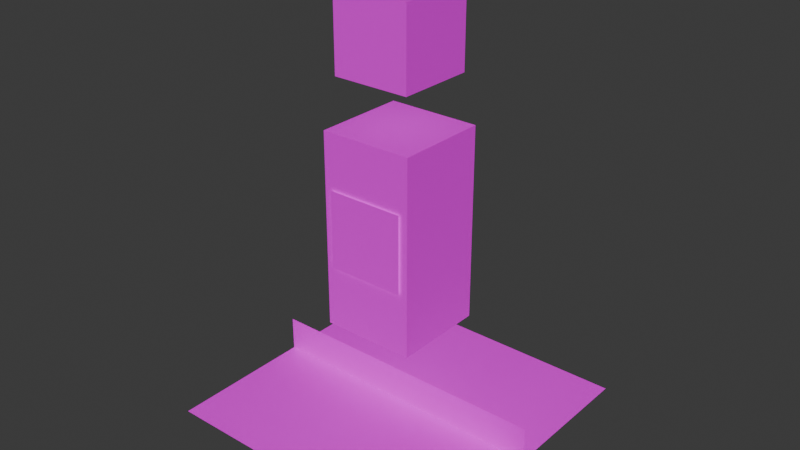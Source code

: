 # Source: cuboid-character.blend  (saved by Blender 4.2.66; exported with 4.5.12 LTS)
import bpy
from mathutils import Matrix  # noqa: F401  (used for matrix-valued properties, if any)

bpy.ops.wm.read_factory_settings(use_empty=True)
scene = bpy.context.scene
scene.name = 'Scene'

# ---- collections
col_cuboid_character = bpy.data.collections.new('cuboid-character'); scene.collection.children.link(col_cuboid_character)

# ---- images (referenced by path relative to the original .blend; pixels are not part of the script)
import os
ASSET_DIR = os.environ.get("B2B_ASSET_DIR", "")  # directory of the original .blend (textures are referenced by path, not embedded)
HERE = os.path.dirname(os.path.abspath(__file__))  # packed textures are extracted next to this script under _unpacked/

def load_image(name, relpath, width, height, colorspace="sRGB"):
    """Load a texture the original file referenced (path relative to the .blend, or extracted next to this script)."""
    p = next((c for c in (os.path.join(HERE, relpath), os.path.join(ASSET_DIR, relpath)) if relpath and os.path.exists(c)), "")
    if p:
        img = bpy.data.images.load(p, check_existing=True)
        img.name = name
    else:  # same state as the original file: an image datablock whose file is absent (Cycles renders it pink)
        img = bpy.data.images.new(name, width, height)
        img.source = "FILE"
        img.filepath = "//" + (relpath or name)
    img.colorspace_settings.name = colorspace
    return img
img_cuboid_character_tex_png = load_image('cuboid-character.tex.png', 'cuboid-character.tex.png', 1024, 1024, 'sRGB')

# ---- materials (node trees are filled in below, after node groups)
mat_cuboid_character_material = bpy.data.materials.new('cuboid-character-material')

# ---- material node trees
mat_cuboid_character_material.use_nodes = True; mat_cuboid_character_material.node_tree.nodes.clear()
_N = mat_cuboid_character_material.node_tree.nodes; _L = mat_cuboid_character_material.node_tree.links
n0 = _N.new('ShaderNodeBsdfPrincipled'); n0.name = 'Principled BSDF'; n0.location = (10, 300)
n1 = _N.new('ShaderNodeOutputMaterial'); n1.name = 'Material Output'; n1.location = (300, 300)
n1.target = 'CYCLES'
n2 = _N.new('ShaderNodeTexImage'); n2.name = 'Image Texture'; n2.location = (-276, 363)
n2.image = img_cuboid_character_tex_png
n3 = _N.new('ShaderNodeOutputMaterial'); n3.name = 'Material Output.001'; n3.location = (300, 80)
n3.target = 'EEVEE'
n4 = _N.new('ShaderNodeMixShader'); n4.name = 'Mix Shader'; n4.location = (300, -140)
n4.label = 'Disable Shadow'
n4.hide = True
n5 = _N.new('ShaderNodeLightPath'); n5.name = 'Light Path'; n5.location = (300, -105)
n5.hide = True
n6 = _N.new('ShaderNodeBsdfTransparent'); n6.name = 'Transparent BSDF'; n6.location = (300, -175)
n6.hide = True
_L.new(n0.outputs[0], n1.inputs[0])
_L.new(n2.outputs[0], n0.inputs[0])
_L.new(n2.outputs[1], n0.inputs[4])
_L.new(n0.outputs[0], n4.inputs[1])
_L.new(n4.outputs[0], n3.inputs[0])
_L.new(n5.outputs[1], n4.inputs[0])
_L.new(n6.outputs[0], n4.inputs[2])
n1.is_active_output = True

# ---- world
world_world = bpy.data.worlds.new('World'); scene.world = world_world
world_world.use_nodes = True; world_world.node_tree.nodes.clear()
_N = world_world.node_tree.nodes; _L = world_world.node_tree.links
n0 = _N.new('ShaderNodeOutputWorld'); n0.name = 'World Output'; n0.location = (300, 300)
n1 = _N.new('ShaderNodeBackground'); n1.name = 'Background'; n1.location = (10, 300)
n1.inputs[0].default_value = (0.05088, 0.05088, 0.05088, 1.0)
_L.new(n1.outputs[0], n0.inputs[0])
n0.is_active_output = True
world_world.color = (0.05088, 0.05088, 0.05088)
world_world.use_sun_shadow = False
world_world.sun_shadow_jitter_overblur = 0.0

# ---- meshes
me_cube_003 = bpy.data.meshes.new('Cube.003')
me_cube_003.from_pydata([(0.2, -0.2, 2.13), (-0.2, -0.2, 2.13), (0.2, 0.2, 2.13), (-0.2, 0.2, 2.13), (0.2, -0.2, 1.73), (-0.2, -0.2, 1.73), (0.2, 0.2, 1.73), (-0.2, 0.2, 1.73), (0.24, -0.24, 1.48), (-0.24, -0.24, 1.48), (0.24, 0.24, 1.48), (-0.24, 0.24, 1.48), (0.24, -0.24, 0.48), (-0.24, -0.24, 0.48), (0.24, 0.24, 0.48), (-0.24, 0.24, 0.48), (-0.3, -0.3, -0.019), (0.3, -0.3, -0.019), (-0.3, 0.3, -0.019), (0.3, 0.3, -0.019), (-0.75, -0.75, 5.96e-08), (0.75, -0.75, 5.96e-08), (-0.75, 0.75, 5.96e-08), (0.75, 0.75, 5.96e-08), (0.2, -0.25, 1.201), (-0.2, -0.25, 1.201), (0.2, -0.25, 0.801), (-0.2, -0.25, 0.801), (0.75, 3.725e-09, 0.181), (-0.75, 3.725e-09, 0.181), (0.75, 3.725e-09, -0.194), (-0.75, 3.725e-09, -0.194)], [], [(0, 2, 3, 1), (2, 6, 7, 3), (6, 4, 5, 7), (4, 0, 1, 5), (2, 0, 4, 6), (7, 5, 1, 3), (8, 10, 11, 9), (10, 14, 15, 11), (14, 12, 13, 15), (12, 8, 9, 13), (10, 8, 12, 14), (15, 13, 9, 11), (16, 17, 19, 18), (20, 21, 23, 22), (24, 25, 27, 26), (28, 29, 31, 30)])
_uv = me_cube_003.uv_layers.new(name='UVMap')
_uv.uv.foreach_set('vector', [0.1562, 0.6875, 0.1562, 0.8438, 2.533e-07, 0.8438, 1.49e-08, 0.6875, 0.3125, 0.375, 0.3125, 0.5312, 0.1563, 0.5312, 0.1563, 0.375, 0.3125, 0.6875, 0.3125, 0.8438, 0.1563, 0.8438, 0.1563, 0.6875, 0.1562, 0.375, 0.1562, 0.5312, 2.16e-08, 0.5312, 3.65e-08, 0.375, 0.3125, 0.6875, 0.1562, 0.6875, 0.1562, 0.5312, 0.3125, 0.5312, 3.883e-08, 0.5312, 0.1562, 0.5312, 0.1562, 0.6875, 2.179e-07, 0.6875, 0.5312, 0.2969, 0.5312, 0.4531, 0.375, 0.4531, 0.375, 0.2969, 1.0, 0.4531, 1.0, 0.8438, 0.8438, 0.8438, 0.8438, 0.4531, 0.6875, 0.2969, 0.6875, 0.4531, 0.5312, 0.4531, 0.5312, 0.2969, 0.6875, 0.4531, 0.6875, 0.8438, 0.5312, 0.8438, 0.5312, 0.4531, 0.8438, 0.8438, 0.6875, 0.8438, 0.6875, 0.4531, 0.8437, 0.4531, 0.375, 0.4531, 0.5312, 0.4531, 0.5312, 0.8438, 0.375, 0.8438, 0.8, 1.0, 0.7, 1.0, 0.7, 0.9, 0.8, 0.9, 1.0, 1.0, 0.9, 1.0, 0.9, 0.9, 1.0, 0.9, 0.8438, 0.4531, 0.6875, 0.4531, 0.6875, 0.2969, 0.8438, 0.2969, 0.65, 1.0, 0.15, 1.0, 0.15, 0.875, 0.65, 0.875])
me_cube_003.materials.append(mat_cuboid_character_material)
me_cube_003.update()
arm_armature_001 = bpy.data.armatures.new('Armature.001')  # bones are not reproduced

# ---- objects
ob_cuboid_character_mesh = bpy.data.objects.new('cuboid-character-mesh', me_cube_003)
ob_cuboid_character_armature = bpy.data.objects.new('cuboid-character-armature', arm_armature_001)

# ---- transforms, parenting, visibility, modifiers, constraints
ob_cuboid_character_mesh.parent = ob_cuboid_character_armature
ob_cuboid_character_mesh.location = (0.0, 0.0, 0.0)
ob_cuboid_character_mesh.visible_shadow = False
_vg = ob_cuboid_character_mesh.vertex_groups.new(name='hips_bone')
_vg.add([8, 9, 10, 11, 12, 13, 14, 15, 24, 25, 26, 27], 1.0, 'REPLACE')
_vg = ob_cuboid_character_mesh.vertex_groups.new(name='head_bone')
_vg.add([0, 1, 2, 3, 4, 5, 6, 7], 1.0, 'REPLACE')
_vg = ob_cuboid_character_mesh.vertex_groups.new(name='shadow_bone')
for _i, _w in zip([16, 17, 18, 19, 20, 21, 22, 23, 28, 29, 30, 31], [1.0, 1.0, 1.0, 1.0, 0.0, 0.0, 0.0, 0.0, 0.0, 0.0, 0.0, 0.0]): _vg.add([_i], _w, 'REPLACE')
_m = ob_cuboid_character_mesh.modifiers.new('Armature', 'ARMATURE')
_m.object = ob_cuboid_character_armature
ob_cuboid_character_armature.location = (0.0, 0.0, 0.0)

# ---- collection membership
col_cuboid_character.objects.link(ob_cuboid_character_mesh)
col_cuboid_character.objects.link(ob_cuboid_character_armature)

# ---- scene / render settings (as saved in the file)
scene.frame_start = 0; scene.frame_end = 22; scene.frame_set(5)
scene.render.engine = 'BLENDER_EEVEE_NEXT'
scene.cycles.sampling_pattern = 'TABULATED_SOBOL'
scene.eevee.ray_tracing_options.trace_max_roughness = 0.0
bpy.context.view_layer.update()

# ---- added for rendering (the .blend has no active camera and no usable light): camera, sun
cam_auto = bpy.data.cameras.new('AutoCamera')
cam_auto.lens = 50.0
cam_auto.sensor_width = 36.0
cam_auto.clip_end = 1000.0
ob_auto_camera = bpy.data.objects.new('AutoCamera', cam_auto)
scene.collection.objects.link(ob_auto_camera)
ob_auto_camera.location = (2.94578, -3.53494, 3.34974)
ob_auto_camera.rotation_euler = (1.09748, -7.21219e-08, 0.694738)
scene.camera = ob_auto_camera
light_auto_sun = bpy.data.lights.new('AutoSun', 'SUN')
light_auto_sun.energy = 3.0
light_auto_sun.angle = 0.0523599
ob_auto_sun = bpy.data.objects.new('AutoSun', light_auto_sun)
scene.collection.objects.link(ob_auto_sun)
ob_auto_sun.rotation_euler = (0.872665, 0.174533, 0.523599)
bpy.context.view_layer.update()
